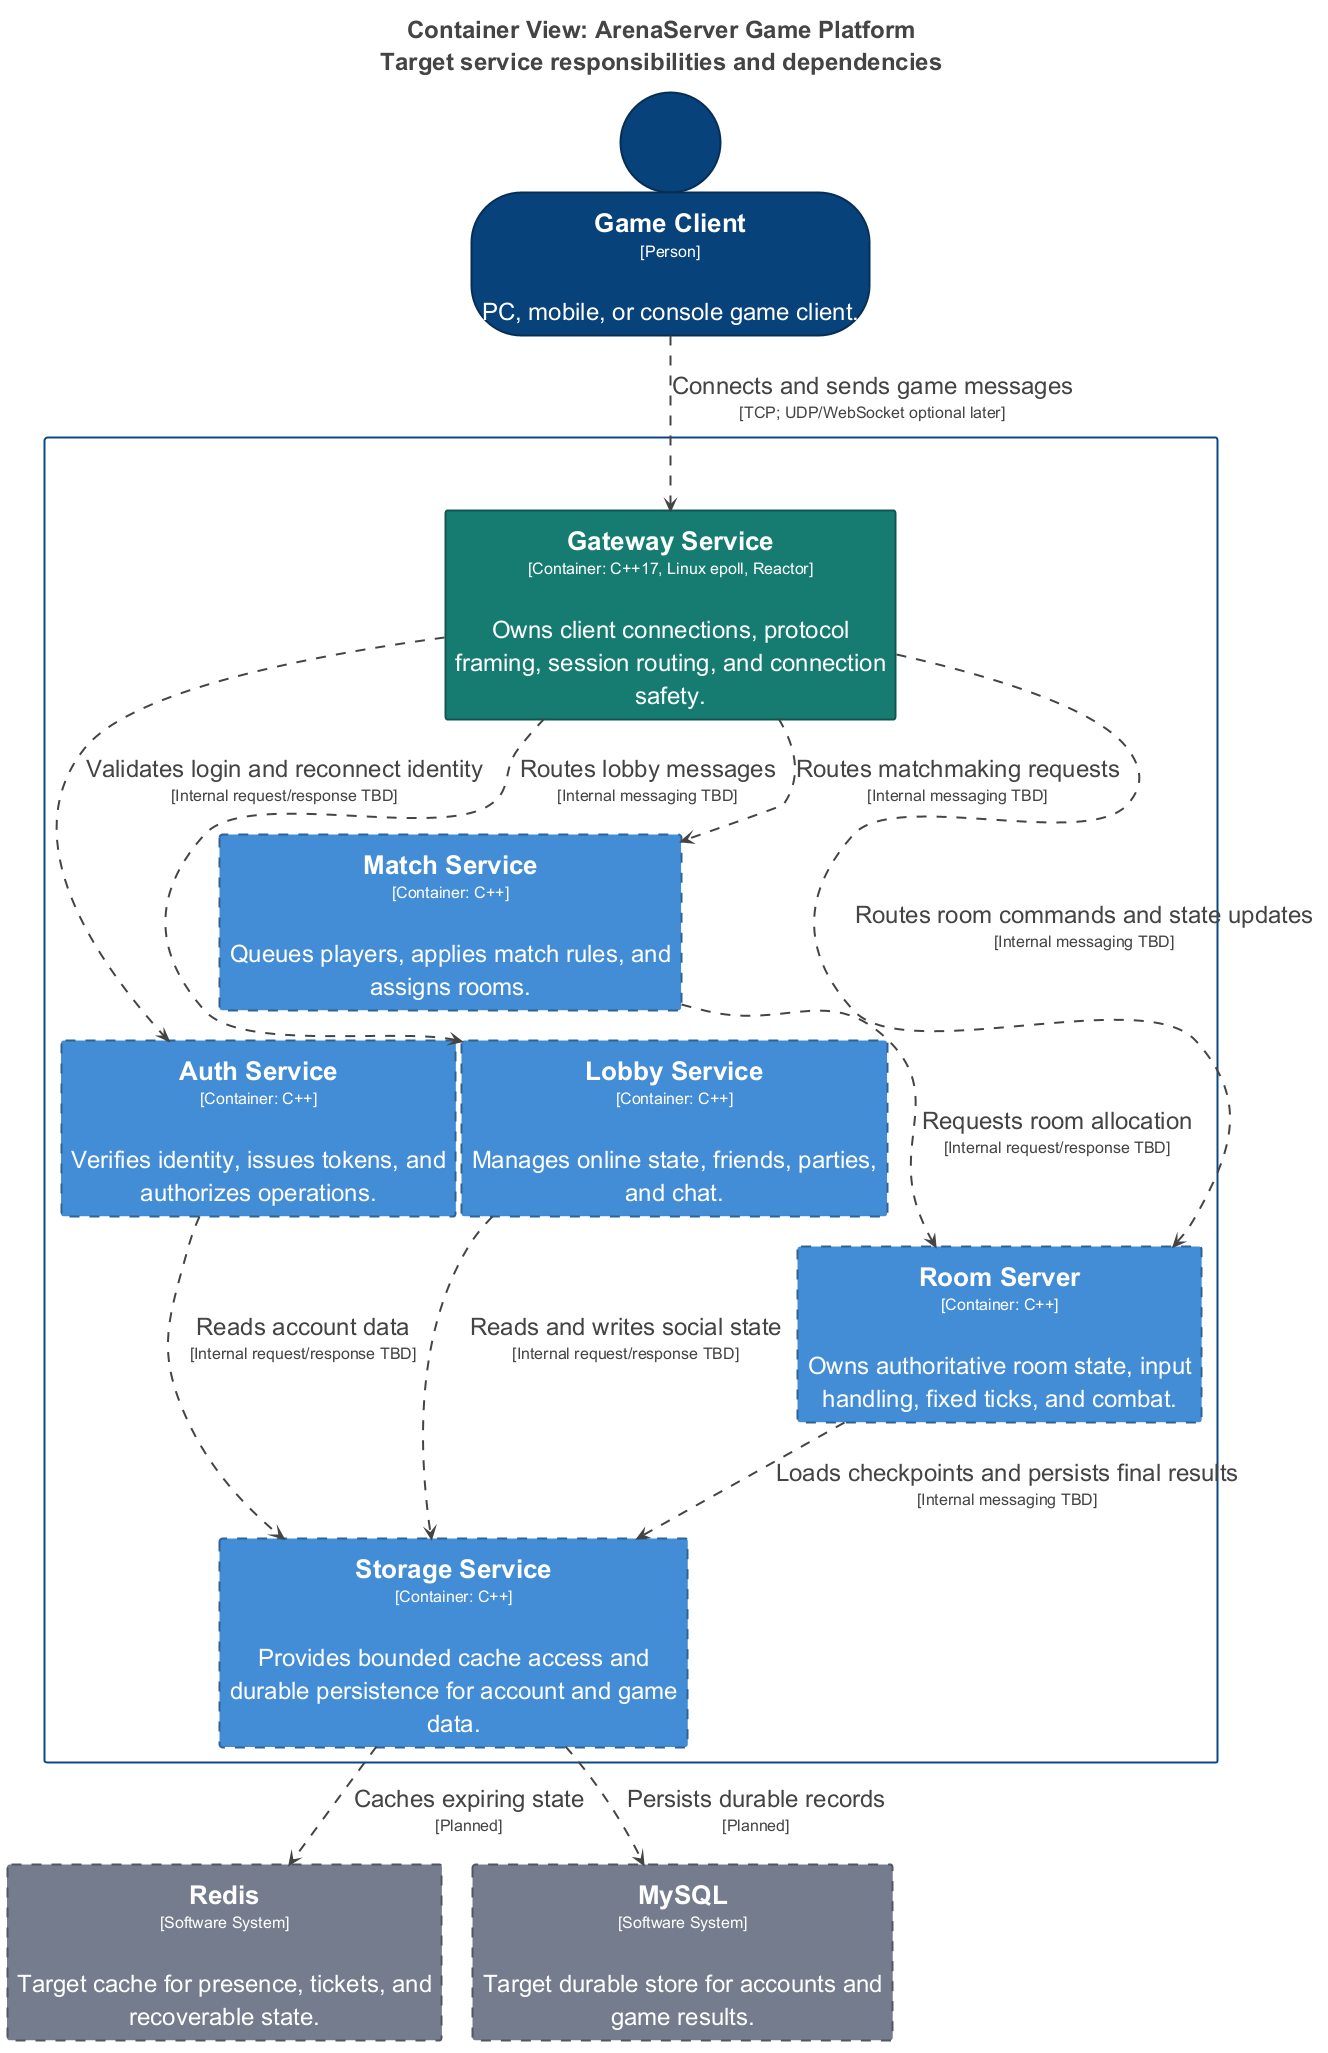

The diagram above was rendered by PlantUML. Its source (embedded in the PNG):
@startuml
title <size:24>Container View: ArenaServer Game Platform</size>\n<size:24>Target service responsibilities and dependencies</size>

set separator none
top to bottom direction
skinparam ranksep 60
skinparam nodesep 30
hide stereotype

<style>
  root {
    BackgroundColor: #ffffff;
    FontColor: #444444;
  }
  // Element,Container,InProgress
  .Element-RWxlbWVudCxDb250YWluZXIsSW5Qcm9ncmVzcw== {
    BackgroundColor: #167d73;
    LineColor: #0f5750;
    LineStyle: 0;
    LineThickness: 2;
    FontColor: #ffffff;
    FontSize: 24;
    HorizontalAlignment: center;
    Shadowing: 0;
    MaximumWidth: 450;
  }
  // Element,Container,Planned
  .Element-RWxlbWVudCxDb250YWluZXIsUGxhbm5lZA== {
    BackgroundColor: #438dd5;
    LineColor: #2e6295;
    LineStyle: 10-10;
    LineThickness: 2;
    FontColor: #ffffff;
    FontSize: 24;
    HorizontalAlignment: center;
    Shadowing: 0;
    MaximumWidth: 450;
  }
  // Element,Person
  .Element-RWxlbWVudCxQZXJzb24= {
    BackgroundColor: #08427b;
    LineColor: #052e56;
    LineStyle: 0;
    LineThickness: 2;
    FontColor: #ffffff;
    FontSize: 24;
    HorizontalAlignment: center;
    Shadowing: 0;
    MaximumWidth: 450;
  }
  // Element,Software System,External,Planned
  .Element-RWxlbWVudCxTb2Z0d2FyZSBTeXN0ZW0sRXh0ZXJuYWwsUGxhbm5lZA== {
    BackgroundColor: #747d8c;
    LineColor: #515762;
    LineStyle: 10-10;
    LineThickness: 2;
    FontColor: #ffffff;
    FontSize: 24;
    HorizontalAlignment: center;
    Shadowing: 0;
    MaximumWidth: 450;
  }
  // Relationship
  .Relationship-UmVsYXRpb25zaGlw {
    LineThickness: 2;
    LineStyle: 10-10;
    LineColor: #444444;
    FontColor: #444444;
    FontSize: 24;
  }
  // ArenaServer Game Platform
  .Boundary-QXJlbmFTZXJ2ZXIgR2FtZSBQbGF0Zm9ybQ== {
    BackgroundColor: #ffffff;
    LineColor: #0b4884;
    LineStyle: 0;
    LineThickness: 2;
    FontColor: #ffffff;
    FontSize: 24;
    HorizontalAlignment: center;
    Shadowing: 0;
  }
</style>

person "==Game Client\n<size:16>[Person]</size>\n\nPC, mobile, or console game client." <<Element-RWxlbWVudCxQZXJzb24=>> as GameClient
rectangle "==Redis\n<size:16>[Software System]</size>\n\nTarget cache for presence, tickets, and recoverable state." <<Element-RWxlbWVudCxTb2Z0d2FyZSBTeXN0ZW0sRXh0ZXJuYWwsUGxhbm5lZA==>> as Redis
rectangle "==MySQL\n<size:16>[Software System]</size>\n\nTarget durable store for accounts and game results." <<Element-RWxlbWVudCxTb2Z0d2FyZSBTeXN0ZW0sRXh0ZXJuYWwsUGxhbm5lZA==>> as MySQL

rectangle "ArenaServer Game Platform\n<size:16>[Software System]</size>" <<Boundary-QXJlbmFTZXJ2ZXIgR2FtZSBQbGF0Zm9ybQ==>> {
  rectangle "==Auth Service\n<size:16>[Container: C++]</size>\n\nVerifies identity, issues tokens, and authorizes operations." <<Element-RWxlbWVudCxDb250YWluZXIsUGxhbm5lZA==>> as ArenaServerGamePlatform.AuthService
  rectangle "==Lobby Service\n<size:16>[Container: C++]</size>\n\nManages online state, friends, parties, and chat." <<Element-RWxlbWVudCxDb250YWluZXIsUGxhbm5lZA==>> as ArenaServerGamePlatform.LobbyService
  rectangle "==Match Service\n<size:16>[Container: C++]</size>\n\nQueues players, applies match rules, and assigns rooms." <<Element-RWxlbWVudCxDb250YWluZXIsUGxhbm5lZA==>> as ArenaServerGamePlatform.MatchService
  rectangle "==Room Server\n<size:16>[Container: C++]</size>\n\nOwns authoritative room state, input handling, fixed ticks, and combat." <<Element-RWxlbWVudCxDb250YWluZXIsUGxhbm5lZA==>> as ArenaServerGamePlatform.RoomServer
  rectangle "==Gateway Service\n<size:16>[Container: C++17, Linux epoll, Reactor]</size>\n\nOwns client connections, protocol framing, session routing, and connection safety." <<Element-RWxlbWVudCxDb250YWluZXIsSW5Qcm9ncmVzcw==>> as ArenaServerGamePlatform.GatewayService
  rectangle "==Storage Service\n<size:16>[Container: C++]</size>\n\nProvides bounded cache access and durable persistence for account and game data." <<Element-RWxlbWVudCxDb250YWluZXIsUGxhbm5lZA==>> as ArenaServerGamePlatform.StorageService
}

ArenaServerGamePlatform.StorageService --> Redis <<Relationship-UmVsYXRpb25zaGlw>> : "Caches expiring state\n<size:16>[Planned]</size>"
ArenaServerGamePlatform.StorageService --> MySQL <<Relationship-UmVsYXRpb25zaGlw>> : "Persists durable records\n<size:16>[Planned]</size>"
GameClient --> ArenaServerGamePlatform.GatewayService <<Relationship-UmVsYXRpb25zaGlw>> : "Connects and sends game messages\n<size:16>[TCP; UDP/WebSocket optional later]</size>"
ArenaServerGamePlatform.GatewayService --> ArenaServerGamePlatform.AuthService <<Relationship-UmVsYXRpb25zaGlw>> : "Validates login and reconnect identity\n<size:16>[Internal request/response TBD]</size>"
ArenaServerGamePlatform.GatewayService --> ArenaServerGamePlatform.LobbyService <<Relationship-UmVsYXRpb25zaGlw>> : "Routes lobby messages\n<size:16>[Internal messaging TBD]</size>"
ArenaServerGamePlatform.GatewayService --> ArenaServerGamePlatform.MatchService <<Relationship-UmVsYXRpb25zaGlw>> : "Routes matchmaking requests\n<size:16>[Internal messaging TBD]</size>"
ArenaServerGamePlatform.GatewayService --> ArenaServerGamePlatform.RoomServer <<Relationship-UmVsYXRpb25zaGlw>> : "Routes room commands and state updates\n<size:16>[Internal messaging TBD]</size>"
ArenaServerGamePlatform.MatchService --> ArenaServerGamePlatform.RoomServer <<Relationship-UmVsYXRpb25zaGlw>> : "Requests room allocation\n<size:16>[Internal request/response TBD]</size>"
ArenaServerGamePlatform.AuthService --> ArenaServerGamePlatform.StorageService <<Relationship-UmVsYXRpb25zaGlw>> : "Reads account data\n<size:16>[Internal request/response TBD]</size>"
ArenaServerGamePlatform.LobbyService --> ArenaServerGamePlatform.StorageService <<Relationship-UmVsYXRpb25zaGlw>> : "Reads and writes social state\n<size:16>[Internal request/response TBD]</size>"
ArenaServerGamePlatform.RoomServer --> ArenaServerGamePlatform.StorageService <<Relationship-UmVsYXRpb25zaGlw>> : "Loads checkpoints and persists final results\n<size:16>[Internal messaging TBD]</size>"

@enduml